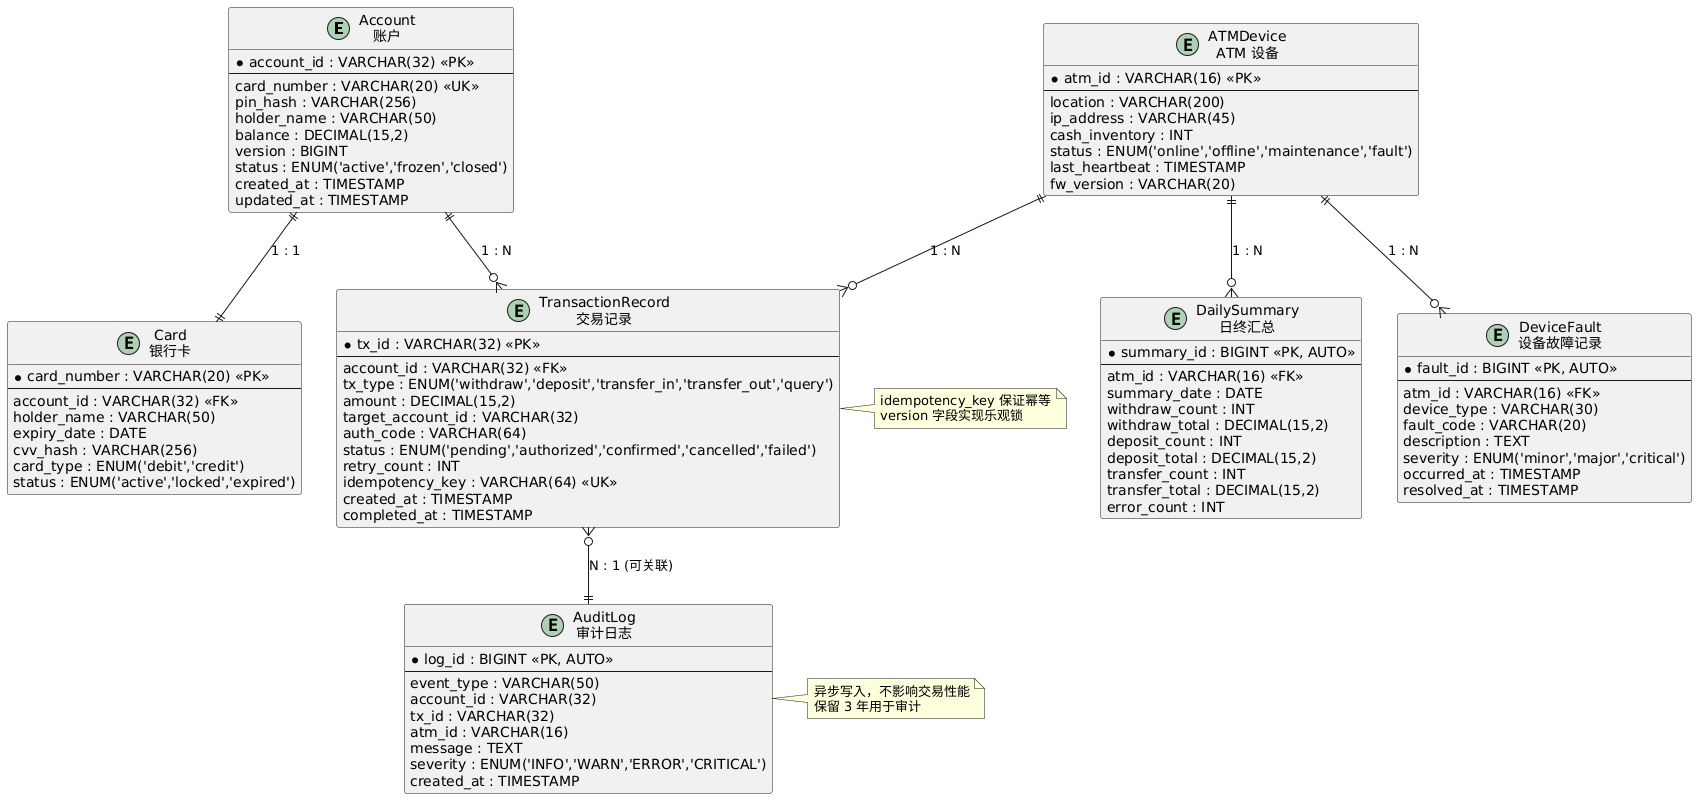

The diagram above was rendered by PlantUML. Its source (embedded in the PNG):
@startuml
skinparam backgroundColor #FFFFFF
skinparam defaultFontName SimSun
skinparam entityFontSize 13

entity "Account\n账户" as Account {
  * account_id : VARCHAR(32) <<PK>>
  --
  card_number : VARCHAR(20) <<UK>>
  pin_hash : VARCHAR(256)
  holder_name : VARCHAR(50)
  balance : DECIMAL(15,2)
  version : BIGINT
  status : ENUM('active','frozen','closed')
  created_at : TIMESTAMP
  updated_at : TIMESTAMP
}

entity "Card\n银行卡" as Card {
  * card_number : VARCHAR(20) <<PK>>
  --
  account_id : VARCHAR(32) <<FK>>
  holder_name : VARCHAR(50)
  expiry_date : DATE
  cvv_hash : VARCHAR(256)
  card_type : ENUM('debit','credit')
  status : ENUM('active','locked','expired')
}

entity "TransactionRecord\n交易记录" as TxRecord {
  * tx_id : VARCHAR(32) <<PK>>
  --
  account_id : VARCHAR(32) <<FK>>
  tx_type : ENUM('withdraw','deposit','transfer_in','transfer_out','query')
  amount : DECIMAL(15,2)
  target_account_id : VARCHAR(32)
  auth_code : VARCHAR(64)
  status : ENUM('pending','authorized','confirmed','cancelled','failed')
  retry_count : INT
  idempotency_key : VARCHAR(64) <<UK>>
  created_at : TIMESTAMP
  completed_at : TIMESTAMP
}

entity "AuditLog\n审计日志" as AuditLog {
  * log_id : BIGINT <<PK, AUTO>>
  --
  event_type : VARCHAR(50)
  account_id : VARCHAR(32)
  tx_id : VARCHAR(32)
  atm_id : VARCHAR(16)
  message : TEXT
  severity : ENUM('INFO','WARN','ERROR','CRITICAL')
  created_at : TIMESTAMP
}

entity "ATMDevice\nATM 设备" as ATMDevice {
  * atm_id : VARCHAR(16) <<PK>>
  --
  location : VARCHAR(200)
  ip_address : VARCHAR(45)
  cash_inventory : INT
  status : ENUM('online','offline','maintenance','fault')
  last_heartbeat : TIMESTAMP
  fw_version : VARCHAR(20)
}

entity "DeviceFault\n设备故障记录" as DeviceFault {
  * fault_id : BIGINT <<PK, AUTO>>
  --
  atm_id : VARCHAR(16) <<FK>>
  device_type : VARCHAR(30)
  fault_code : VARCHAR(20)
  description : TEXT
  severity : ENUM('minor','major','critical')
  occurred_at : TIMESTAMP
  resolved_at : TIMESTAMP
}

entity "DailySummary\n日终汇总" as DailySummary {
  * summary_id : BIGINT <<PK, AUTO>>
  --
  atm_id : VARCHAR(16) <<FK>>
  summary_date : DATE
  withdraw_count : INT
  withdraw_total : DECIMAL(15,2)
  deposit_count : INT
  deposit_total : DECIMAL(15,2)
  transfer_count : INT
  transfer_total : DECIMAL(15,2)
  error_count : INT
}

' 关系
Account ||--|| Card : "1 : 1"
Account ||--o{ TxRecord : "1 : N"
TxRecord }o--|| AuditLog : "N : 1 (可关联)"
ATMDevice ||--o{ TxRecord : "1 : N"
ATMDevice ||--o{ DeviceFault : "1 : N"
ATMDevice ||--o{ DailySummary : "1 : N"

note right of TxRecord
  idempotency_key 保证幂等
  version 字段实现乐观锁
end note

note right of AuditLog
  异步写入，不影响交易性能
  保留 3 年用于审计
end note
@enduml